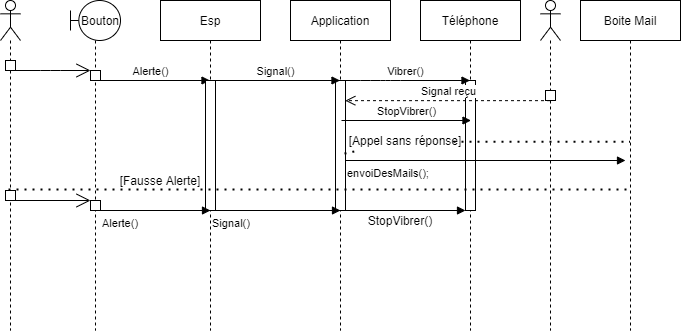

The diagram above was exported from draw.io. Its source (the exported page's mxGraphModel, read from the mxfile embedded in the PNG):
<mxGraphModel dx="1038" dy="580" grid="1" gridSize="10" guides="1" tooltips="1" connect="1" arrows="1" fold="1" page="1" pageScale="1" pageWidth="850" pageHeight="1100" math="0" shadow="0">
  <root>
    <mxCell id="0" />
    <mxCell id="1" parent="0" />
    <mxCell id="3IeNSSYFBIz5I2I4vORO-22" value="" style="shape=umlLifeline;participant=umlBoundary;perimeter=lifelinePerimeter;whiteSpace=wrap;html=1;container=1;collapsible=0;recursiveResize=0;verticalAlign=top;spacingTop=36;outlineConnect=0;" vertex="1" parent="1">
      <mxGeometry x="140" y="70" width="50" height="330" as="geometry" />
    </mxCell>
    <mxCell id="3IeNSSYFBIz5I2I4vORO-33" value="" style="html=1;points=[];perimeter=orthogonalPerimeter;" vertex="1" parent="3IeNSSYFBIz5I2I4vORO-22">
      <mxGeometry x="20" y="70" width="10" height="10" as="geometry" />
    </mxCell>
    <mxCell id="3IeNSSYFBIz5I2I4vORO-36" value="Alerte()" style="html=1;verticalAlign=bottom;endArrow=block;" edge="1" parent="3IeNSSYFBIz5I2I4vORO-22" target="3IeNSSYFBIz5I2I4vORO-24">
      <mxGeometry x="-0.0868" width="80" relative="1" as="geometry">
        <mxPoint x="30" y="80" as="sourcePoint" />
        <mxPoint x="110" y="80" as="targetPoint" />
        <mxPoint as="offset" />
      </mxGeometry>
    </mxCell>
    <mxCell id="3IeNSSYFBIz5I2I4vORO-68" value="Bouton" style="text;html=1;strokeColor=none;fillColor=none;align=center;verticalAlign=middle;whiteSpace=wrap;rounded=0;" vertex="1" parent="3IeNSSYFBIz5I2I4vORO-22">
      <mxGeometry x="10" y="10" width="40" height="20" as="geometry" />
    </mxCell>
    <mxCell id="3IeNSSYFBIz5I2I4vORO-23" value="" style="shape=umlLifeline;participant=umlActor;perimeter=lifelinePerimeter;whiteSpace=wrap;html=1;container=1;collapsible=0;recursiveResize=0;verticalAlign=top;spacingTop=36;outlineConnect=0;" vertex="1" parent="1">
      <mxGeometry x="70" y="70" width="20" height="330" as="geometry" />
    </mxCell>
    <mxCell id="3IeNSSYFBIz5I2I4vORO-34" value="" style="html=1;points=[];perimeter=orthogonalPerimeter;" vertex="1" parent="3IeNSSYFBIz5I2I4vORO-23">
      <mxGeometry x="5" y="60" width="10" height="10" as="geometry" />
    </mxCell>
    <mxCell id="3IeNSSYFBIz5I2I4vORO-48" value="" style="html=1;points=[];perimeter=orthogonalPerimeter;" vertex="1" parent="3IeNSSYFBIz5I2I4vORO-23">
      <mxGeometry x="5" y="190" width="10" height="10" as="geometry" />
    </mxCell>
    <mxCell id="3IeNSSYFBIz5I2I4vORO-24" value="Esp" style="shape=umlLifeline;perimeter=lifelinePerimeter;whiteSpace=wrap;html=1;container=1;collapsible=0;recursiveResize=0;outlineConnect=0;" vertex="1" parent="1">
      <mxGeometry x="230" y="70" width="100" height="330" as="geometry" />
    </mxCell>
    <mxCell id="3IeNSSYFBIz5I2I4vORO-32" value="" style="html=1;points=[];perimeter=orthogonalPerimeter;" vertex="1" parent="3IeNSSYFBIz5I2I4vORO-24">
      <mxGeometry x="45" y="80" width="10" height="130" as="geometry" />
    </mxCell>
    <mxCell id="3IeNSSYFBIz5I2I4vORO-46" value="" style="html=1;points=[];perimeter=orthogonalPerimeter;" vertex="1" parent="3IeNSSYFBIz5I2I4vORO-24">
      <mxGeometry x="45" y="210" width="10" as="geometry" />
    </mxCell>
    <mxCell id="3IeNSSYFBIz5I2I4vORO-25" value="Application" style="shape=umlLifeline;perimeter=lifelinePerimeter;whiteSpace=wrap;html=1;container=1;collapsible=0;recursiveResize=0;outlineConnect=0;" vertex="1" parent="1">
      <mxGeometry x="360" y="70" width="100" height="330" as="geometry" />
    </mxCell>
    <mxCell id="3IeNSSYFBIz5I2I4vORO-31" value="" style="html=1;points=[];perimeter=orthogonalPerimeter;" vertex="1" parent="3IeNSSYFBIz5I2I4vORO-25">
      <mxGeometry x="45" y="80" width="10" height="130" as="geometry" />
    </mxCell>
    <mxCell id="3IeNSSYFBIz5I2I4vORO-43" value="" style="html=1;points=[];perimeter=orthogonalPerimeter;" vertex="1" parent="3IeNSSYFBIz5I2I4vORO-25">
      <mxGeometry x="45" y="210" width="10" as="geometry" />
    </mxCell>
    <mxCell id="3IeNSSYFBIz5I2I4vORO-26" value="Téléphone" style="shape=umlLifeline;perimeter=lifelinePerimeter;whiteSpace=wrap;html=1;container=1;collapsible=0;recursiveResize=0;outlineConnect=0;" vertex="1" parent="1">
      <mxGeometry x="490" y="70" width="100" height="330" as="geometry" />
    </mxCell>
    <mxCell id="3IeNSSYFBIz5I2I4vORO-30" value="" style="html=1;points=[];perimeter=orthogonalPerimeter;" vertex="1" parent="3IeNSSYFBIz5I2I4vORO-26">
      <mxGeometry x="45" y="80" width="10" height="130" as="geometry" />
    </mxCell>
    <mxCell id="3IeNSSYFBIz5I2I4vORO-42" value="" style="html=1;points=[];perimeter=orthogonalPerimeter;" vertex="1" parent="3IeNSSYFBIz5I2I4vORO-26">
      <mxGeometry x="45" y="210" width="10" as="geometry" />
    </mxCell>
    <mxCell id="3IeNSSYFBIz5I2I4vORO-27" value="" style="shape=umlLifeline;participant=umlActor;perimeter=lifelinePerimeter;whiteSpace=wrap;html=1;container=1;collapsible=0;recursiveResize=0;verticalAlign=top;spacingTop=36;outlineConnect=0;" vertex="1" parent="1">
      <mxGeometry x="610" y="70" width="20" height="330" as="geometry" />
    </mxCell>
    <mxCell id="3IeNSSYFBIz5I2I4vORO-29" value="" style="html=1;points=[];perimeter=orthogonalPerimeter;" vertex="1" parent="3IeNSSYFBIz5I2I4vORO-27">
      <mxGeometry x="5" y="90" width="10" height="10" as="geometry" />
    </mxCell>
    <mxCell id="3IeNSSYFBIz5I2I4vORO-28" value="Boite Mail" style="shape=umlLifeline;perimeter=lifelinePerimeter;whiteSpace=wrap;html=1;container=1;collapsible=0;recursiveResize=0;outlineConnect=0;" vertex="1" parent="1">
      <mxGeometry x="650" y="70" width="100" height="330" as="geometry" />
    </mxCell>
    <mxCell id="3IeNSSYFBIz5I2I4vORO-37" value="Signal()" style="html=1;verticalAlign=bottom;endArrow=block;" edge="1" parent="1" target="3IeNSSYFBIz5I2I4vORO-25">
      <mxGeometry width="80" relative="1" as="geometry">
        <mxPoint x="280" y="150" as="sourcePoint" />
        <mxPoint x="360" y="150" as="targetPoint" />
      </mxGeometry>
    </mxCell>
    <mxCell id="3IeNSSYFBIz5I2I4vORO-38" value="Vibrer()" style="html=1;verticalAlign=bottom;endArrow=block;" edge="1" parent="1" target="3IeNSSYFBIz5I2I4vORO-26">
      <mxGeometry width="80" relative="1" as="geometry">
        <mxPoint x="410" y="150" as="sourcePoint" />
        <mxPoint x="490" y="150" as="targetPoint" />
        <Array as="points">
          <mxPoint x="440" y="150" />
          <mxPoint x="460" y="150" />
        </Array>
      </mxGeometry>
    </mxCell>
    <mxCell id="3IeNSSYFBIz5I2I4vORO-39" value="Signal reçu" style="html=1;verticalAlign=bottom;endArrow=open;dashed=1;endSize=8;entryX=0.98;entryY=0.155;entryDx=0;entryDy=0;entryPerimeter=0;" edge="1" parent="1" source="3IeNSSYFBIz5I2I4vORO-27" target="3IeNSSYFBIz5I2I4vORO-31">
      <mxGeometry relative="1" as="geometry">
        <mxPoint x="617" y="175" as="sourcePoint" />
        <mxPoint x="410" y="185" as="targetPoint" />
      </mxGeometry>
    </mxCell>
    <mxCell id="3IeNSSYFBIz5I2I4vORO-40" value="StopVibrer()" style="html=1;verticalAlign=bottom;endArrow=block;" edge="1" parent="1">
      <mxGeometry width="80" relative="1" as="geometry">
        <mxPoint x="411" y="190" as="sourcePoint" />
        <mxPoint x="540.5" y="190" as="targetPoint" />
      </mxGeometry>
    </mxCell>
    <mxCell id="3IeNSSYFBIz5I2I4vORO-41" value="" style="endArrow=open;endFill=1;endSize=12;html=1;" edge="1" parent="1">
      <mxGeometry width="160" relative="1" as="geometry">
        <mxPoint x="85" y="140" as="sourcePoint" />
        <mxPoint x="160" y="140" as="targetPoint" />
        <Array as="points">
          <mxPoint x="120" y="140" />
        </Array>
      </mxGeometry>
    </mxCell>
    <mxCell id="3IeNSSYFBIz5I2I4vORO-51" value="Signal()" style="endArrow=block;endFill=1;html=1;edgeStyle=orthogonalEdgeStyle;align=left;verticalAlign=top;" edge="1" parent="1">
      <mxGeometry x="-1" relative="1" as="geometry">
        <mxPoint x="280" y="280" as="sourcePoint" />
        <mxPoint x="410" y="280" as="targetPoint" />
      </mxGeometry>
    </mxCell>
    <mxCell id="3IeNSSYFBIz5I2I4vORO-73" value="" style="endArrow=none;dashed=1;html=1;dashPattern=1 3;strokeWidth=2;exitX=0.9;exitY=0.562;exitDx=0;exitDy=0;exitPerimeter=0;" edge="1" parent="1" source="3IeNSSYFBIz5I2I4vORO-70" target="3IeNSSYFBIz5I2I4vORO-28">
      <mxGeometry width="50" height="50" relative="1" as="geometry">
        <mxPoint x="380" y="260" as="sourcePoint" />
        <mxPoint x="430" y="210" as="targetPoint" />
      </mxGeometry>
    </mxCell>
    <mxCell id="3IeNSSYFBIz5I2I4vORO-70" value="[Appel sans réponse]" style="text;html=1;strokeColor=none;fillColor=none;align=center;verticalAlign=middle;whiteSpace=wrap;rounded=0;" vertex="1" parent="1">
      <mxGeometry x="415" y="200" width="120" height="20" as="geometry" />
    </mxCell>
    <mxCell id="3IeNSSYFBIz5I2I4vORO-74" value="" style="endArrow=none;dashed=1;html=1;dashPattern=1 3;strokeWidth=2;exitX=0.9;exitY=0.562;exitDx=0;exitDy=0;exitPerimeter=0;" edge="1" parent="1" source="3IeNSSYFBIz5I2I4vORO-31" target="3IeNSSYFBIz5I2I4vORO-70">
      <mxGeometry width="50" height="50" relative="1" as="geometry">
        <mxPoint x="414" y="200.58000000000004" as="sourcePoint" />
        <mxPoint x="739.5" y="200.58000000000004" as="targetPoint" />
      </mxGeometry>
    </mxCell>
    <mxCell id="3IeNSSYFBIz5I2I4vORO-75" value="envoiDesMails();" style="endArrow=block;endFill=1;html=1;edgeStyle=orthogonalEdgeStyle;align=left;verticalAlign=top;" edge="1" parent="1">
      <mxGeometry x="-1" relative="1" as="geometry">
        <mxPoint x="415" y="230" as="sourcePoint" />
        <mxPoint x="695" y="230" as="targetPoint" />
      </mxGeometry>
    </mxCell>
    <mxCell id="3IeNSSYFBIz5I2I4vORO-77" value="" style="endArrow=none;dashed=1;html=1;dashPattern=1 3;strokeWidth=2;exitX=0.3;exitY=-0.1;exitDx=0;exitDy=0;exitPerimeter=0;" edge="1" parent="1" source="3IeNSSYFBIz5I2I4vORO-48" target="3IeNSSYFBIz5I2I4vORO-28">
      <mxGeometry width="50" height="50" relative="1" as="geometry">
        <mxPoint x="110" y="260" as="sourcePoint" />
        <mxPoint x="430" y="200" as="targetPoint" />
      </mxGeometry>
    </mxCell>
    <mxCell id="3IeNSSYFBIz5I2I4vORO-54" value="" style="endArrow=block;endFill=1;html=1;edgeStyle=orthogonalEdgeStyle;align=left;verticalAlign=top;" edge="1" parent="1">
      <mxGeometry x="-1" relative="1" as="geometry">
        <mxPoint x="405" y="280" as="sourcePoint" />
        <mxPoint x="535" y="280" as="targetPoint" />
      </mxGeometry>
    </mxCell>
    <mxCell id="3IeNSSYFBIz5I2I4vORO-49" value="Alerte()" style="endArrow=block;endFill=1;html=1;edgeStyle=orthogonalEdgeStyle;align=left;verticalAlign=top;" edge="1" parent="1">
      <mxGeometry x="-1" relative="1" as="geometry">
        <mxPoint x="170" y="280" as="sourcePoint" />
        <mxPoint x="280" y="280" as="targetPoint" />
      </mxGeometry>
    </mxCell>
    <mxCell id="3IeNSSYFBIz5I2I4vORO-67" value="" style="endArrow=open;endFill=1;endSize=12;html=1;" edge="1" parent="1" source="3IeNSSYFBIz5I2I4vORO-47">
      <mxGeometry width="160" relative="1" as="geometry">
        <mxPoint x="85" y="270" as="sourcePoint" />
        <mxPoint x="165" y="270" as="targetPoint" />
      </mxGeometry>
    </mxCell>
    <mxCell id="3IeNSSYFBIz5I2I4vORO-47" value="" style="html=1;points=[];perimeter=orthogonalPerimeter;" vertex="1" parent="1">
      <mxGeometry x="160" y="270" width="10" height="10" as="geometry" />
    </mxCell>
    <mxCell id="3IeNSSYFBIz5I2I4vORO-78" value="" style="endArrow=open;endFill=1;endSize=12;html=1;" edge="1" parent="1" target="3IeNSSYFBIz5I2I4vORO-47">
      <mxGeometry width="160" relative="1" as="geometry">
        <mxPoint x="85" y="270" as="sourcePoint" />
        <mxPoint x="165" y="270" as="targetPoint" />
      </mxGeometry>
    </mxCell>
    <mxCell id="3IeNSSYFBIz5I2I4vORO-80" value="[Fausse Alerte]" style="text;html=1;strokeColor=none;fillColor=none;align=center;verticalAlign=middle;whiteSpace=wrap;rounded=0;" vertex="1" parent="1">
      <mxGeometry x="140" y="240" width="180" height="20" as="geometry" />
    </mxCell>
    <mxCell id="3IeNSSYFBIz5I2I4vORO-83" value="StopVibrer()" style="text;html=1;strokeColor=none;fillColor=none;align=center;verticalAlign=middle;whiteSpace=wrap;rounded=0;" vertex="1" parent="1">
      <mxGeometry x="450" y="280" width="40" height="20" as="geometry" />
    </mxCell>
  </root>
</mxGraphModel>